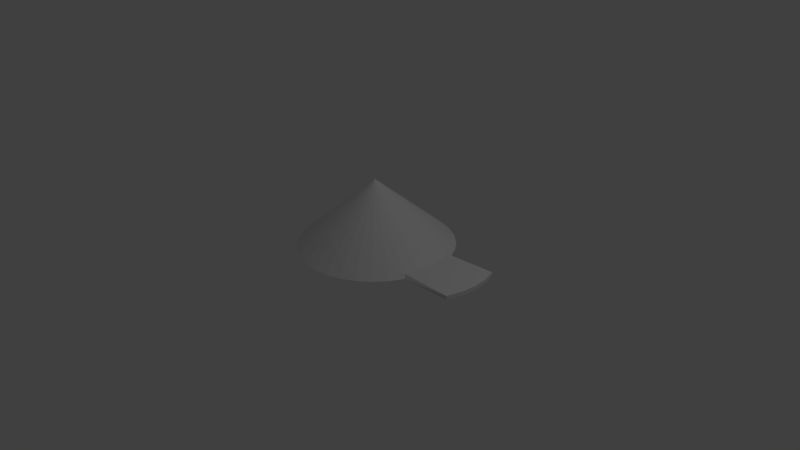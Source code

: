 # Source: hat.blend  (saved by Blender 2.77.0; exported with 4.5.12 LTS)
import bpy
from mathutils import Matrix  # noqa: F401  (used for matrix-valued properties, if any)

bpy.ops.wm.read_factory_settings(use_empty=True)
scene = bpy.context.scene
scene.name = 'Scene'

# ---- collections
col_collection_1 = bpy.data.collections.new('Collection 1'); scene.collection.children.link(col_collection_1)

# ---- world
world_world = bpy.data.worlds.new('World'); scene.world = world_world
world_world.color = (0.05088, 0.05088, 0.05088)
world_world.use_sun_shadow = False
world_world.sun_shadow_jitter_overblur = 0.0
world_world.cycles.sampling_method = 'MANUAL'

# ---- cameras
cam_camera = bpy.data.cameras.new('Camera')
cam_camera.clip_end = 100.0
cam_camera.lens = 35.0
cam_camera.sensor_width = 32.0
cam_camera.sensor_height = 18.0
cam_camera.ortho_scale = 7.314
cam_camera.dof.focus_distance = 0.0
cam_camera.dof.aperture_fstop = 128.0

# ---- lights
light_lamp = bpy.data.lights.new('Lamp', 'POINT')
light_lamp.transmission_factor = 0.0
light_lamp.cutoff_distance = 30.0
light_lamp.energy = 100.0
light_lamp.shadow_buffer_clip_start = 1.001
light_lamp.shadow_soft_size = 0.1
light_lamp.shadow_maximum_resolution = 0.006
light_lamp.use_absolute_resolution = True

# ---- meshes
me_cone = bpy.data.meshes.new('Cone')
me_cone.from_pydata([(0.0318, 0.9181, -1.155), (0.2269, 0.8989, -1.155), (0.4145, 0.842, -1.155), (0.5874, 0.7496, -1.155), (0.7389, 0.6253, -1.155), (0.8633, 0.4737, -1.155), (0.9557, 0.3008, -1.155), (1.013, 0.1132, -1.155), (1.032, -0.08185, -1.155), (0.0318, -0.08185, 0.8445), (1.013, -0.2769, -1.155), (0.9557, -0.4645, -1.155), (0.8633, -0.6374, -1.155), (0.7389, -0.789, -1.155), (0.5874, -0.9133, -1.155), (0.4145, -1.006, -1.155), (0.2269, -1.063, -1.155), (0.0318, -1.082, -1.155), (-0.1633, -1.063, -1.155), (-0.3509, -1.006, -1.155), (-0.5238, -0.9133, -1.155), (-0.6753, -0.789, -1.155), (-0.7997, -0.6374, -1.155), (-0.8921, -0.4645, -1.155), (-0.949, -0.2769, -1.155), (-0.9682, -0.08185, -1.155), (-0.949, 0.1132, -1.155), (-0.8921, 0.3008, -1.155), (-0.7997, 0.4737, -1.155), (-0.6753, 0.6253, -1.155), (-0.5238, 0.7496, -1.155), (-0.3509, 0.842, -1.155), (-0.1633, 0.8989, -1.155), (1.618, 0.3008, -1.155), (1.675, 0.1132, -1.155), (1.694, -0.08185, -1.155), (1.675, -0.2769, -1.155), (1.618, -0.4645, -1.155)], [], [(0, 9, 1), (1, 9, 2), (2, 9, 3), (3, 9, 4), (4, 9, 5), (5, 9, 6), (6, 9, 7), (7, 9, 8), (8, 9, 10), (10, 9, 11), (11, 9, 12), (12, 9, 13), (13, 9, 14), (14, 9, 15), (15, 9, 16), (16, 9, 17), (17, 9, 18), (18, 9, 19), (19, 9, 20), (20, 9, 21), (21, 9, 22), (22, 9, 23), (23, 9, 24), (24, 9, 25), (25, 9, 26), (26, 9, 27), (27, 9, 28), (28, 9, 29), (29, 9, 30), (30, 9, 31), (31, 9, 32), (32, 9, 0), (0, 1, 2, 3, 4, 5, 6, 7, 8, 10, 11, 12, 13, 14, 15, 16, 17, 18, 19, 20, 21, 22, 23, 24, 25, 26, 27, 28, 29, 30, 31, 32), (8, 7, 34, 35), (7, 6, 33, 34), (11, 10, 36, 37), (10, 8, 35, 36)])
me_cone.use_remesh_preserve_volume = False
me_cone.use_remesh_preserve_attributes = False
me_cone.use_mirror_vertex_groups = False
me_cone.update()

# ---- objects
ob_cone = bpy.data.objects.new('Cone', me_cone)
ob_lamp = bpy.data.objects.new('Lamp', light_lamp)
ob_camera = bpy.data.objects.new('Camera', cam_camera)

# ---- transforms, parenting, visibility, modifiers, constraints
ob_cone.location = (0.126, -0.004789, 0.7647)
ob_cone.scale = (1.0, 1.0, 0.4302)
ob_cone.lineart.crease_threshold = 0.0
_m = ob_cone.modifiers.new('Solidify', 'SOLIDIFY')
_m.thickness = 0.124
_m.nonmanifold_thickness_mode = 'FIXED'
_m.nonmanifold_merge_threshold = 0.0003
ob_lamp.location = (4.076, 1.005, 5.904)
ob_lamp.rotation_euler = (0.6503, 0.05522, 1.866)
ob_lamp.lock_rotations_4d = False
ob_lamp.empty_display_type = 'ARROWS'
ob_lamp.color = (0.0, 0.0, 0.0, 0.0)
ob_lamp.lineart.crease_threshold = 0.0
ob_camera.location = (7.481, -6.508, 5.344)
ob_camera.rotation_euler = (1.109, 0.01082, 0.8149)
ob_camera.lock_rotations_4d = False
ob_camera.empty_display_type = 'ARROWS'
ob_camera.color = (0.0, 0.0, 0.0, 0.0)
ob_camera.display_type = 'WIRE'
ob_camera.lineart.crease_threshold = 0.0

# ---- collection membership
col_collection_1.objects.link(ob_cone)
col_collection_1.objects.link(ob_lamp)
col_collection_1.objects.link(ob_camera)

# ---- scene / render settings (as saved in the file)
scene.camera = ob_camera
scene.frame_start = 1; scene.frame_end = 250; scene.frame_set(1)
scene.render.engine = 'BLENDER_EEVEE_NEXT'
scene.render.resolution_percentage = 50
scene.render.dither_intensity = 0.0
scene.cycles.use_denoising = False
scene.cycles.samples = 128
scene.cycles.sampling_pattern = 'TABULATED_SOBOL'
scene.cycles.light_sampling_threshold = 0.0
scene.cycles.use_adaptive_sampling = False
scene.cycles.use_light_tree = False
scene.cycles.blur_glossy = 0.0
scene.cycles.sample_clamp_indirect = 0.0
scene.view_settings.view_transform = 'Standard'
bpy.context.view_layer.update()

